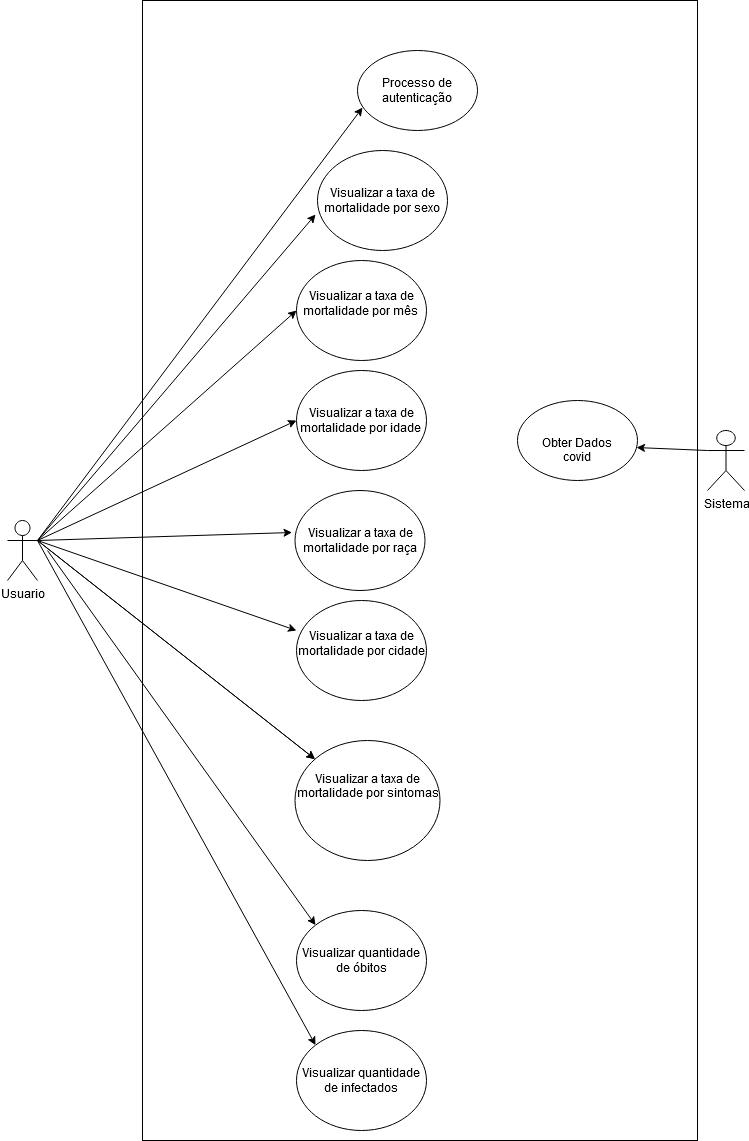

The diagram above was exported from draw.io. Its source (the exported page's mxGraphModel, read from the mxfile embedded in the PNG):
<mxGraphModel dx="868" dy="1648" grid="1" gridSize="10" guides="1" tooltips="1" connect="1" arrows="1" fold="1" page="1" pageScale="1" pageWidth="827" pageHeight="1169" math="0" shadow="0">
  <root>
    <mxCell id="0" />
    <mxCell id="1" parent="0" />
    <mxCell id="3vowkKuoTqjB9JN7a9T6-8" style="edgeStyle=none;rounded=0;orthogonalLoop=1;jettySize=auto;html=1;entryX=0.042;entryY=0.713;entryDx=0;entryDy=0;entryPerimeter=0;exitX=1;exitY=0.3333333333333333;exitDx=0;exitDy=0;exitPerimeter=0;" parent="1" source="3vowkKuoTqjB9JN7a9T6-1" target="3vowkKuoTqjB9JN7a9T6-2" edge="1">
      <mxGeometry relative="1" as="geometry">
        <mxPoint x="100" y="170" as="sourcePoint" />
      </mxGeometry>
    </mxCell>
    <mxCell id="n8MTGp-yrlqTVpJYmuNw-12" style="edgeStyle=none;rounded=0;orthogonalLoop=1;jettySize=auto;html=1;entryX=0;entryY=0;entryDx=0;entryDy=0;exitX=1;exitY=0.3333333333333333;exitDx=0;exitDy=0;exitPerimeter=0;" parent="1" source="3vowkKuoTqjB9JN7a9T6-1" target="3vowkKuoTqjB9JN7a9T6-4" edge="1">
      <mxGeometry relative="1" as="geometry" />
    </mxCell>
    <mxCell id="3vowkKuoTqjB9JN7a9T6-1" value="Usuario" style="shape=umlActor;verticalLabelPosition=bottom;verticalAlign=top;html=1;outlineConnect=0;" parent="1" vertex="1">
      <mxGeometry x="60" y="390" width="30" height="60" as="geometry" />
    </mxCell>
    <mxCell id="3vowkKuoTqjB9JN7a9T6-2" value="&lt;div&gt;Processo de autenticação&lt;/div&gt;" style="ellipse;whiteSpace=wrap;html=1;" parent="1" vertex="1">
      <mxGeometry x="410" y="-80" width="120" height="80" as="geometry" />
    </mxCell>
    <mxCell id="3vowkKuoTqjB9JN7a9T6-4" value="Visualizar quantidade de infectados" style="ellipse;whiteSpace=wrap;html=1;" parent="1" vertex="1">
      <mxGeometry x="349" y="900" width="130" height="100" as="geometry" />
    </mxCell>
    <mxCell id="3vowkKuoTqjB9JN7a9T6-5" value="&lt;div&gt;Visualizar a taxa de mortalidade por idade&lt;br&gt;&lt;/div&gt;" style="ellipse;whiteSpace=wrap;html=1;" parent="1" vertex="1">
      <mxGeometry x="349" y="240" width="130" height="100" as="geometry" />
    </mxCell>
    <mxCell id="Nsxr8rvnS10bsGby413i-1" value="&lt;div&gt;Visualizar a taxa de mortalidade por sexo&lt;br&gt;&lt;/div&gt;" style="ellipse;whiteSpace=wrap;html=1;" parent="1" vertex="1">
      <mxGeometry x="370" y="20" width="130" height="100" as="geometry" />
    </mxCell>
    <mxCell id="Nsxr8rvnS10bsGby413i-2" value="&lt;div&gt;Visualizar a taxa de mortalidade por raça&lt;br&gt;&lt;/div&gt;" style="ellipse;whiteSpace=wrap;html=1;" parent="1" vertex="1">
      <mxGeometry x="347.5" y="360" width="130" height="100" as="geometry" />
    </mxCell>
    <mxCell id="Nsxr8rvnS10bsGby413i-3" value="&lt;div&gt;Visualizar a taxa de mortalidade por cidade&lt;/div&gt;&lt;div&gt;&lt;br&gt;&lt;/div&gt;" style="ellipse;whiteSpace=wrap;html=1;" parent="1" vertex="1">
      <mxGeometry x="349" y="470" width="130" height="100" as="geometry" />
    </mxCell>
    <mxCell id="Nsxr8rvnS10bsGby413i-4" value="&lt;div&gt;Visualizar a taxa de mortalidade por mês&lt;br&gt;&lt;/div&gt;&lt;div&gt;&lt;br&gt;&lt;/div&gt;" style="ellipse;whiteSpace=wrap;html=1;" parent="1" vertex="1">
      <mxGeometry x="349" y="130" width="130" height="100" as="geometry" />
    </mxCell>
    <mxCell id="1Rq7M3AeZpFEySnstlPR-1" value="&lt;div&gt;Visualizar a taxa de mortalidade por sintomas&lt;/div&gt;&lt;div&gt;&lt;br&gt;&lt;/div&gt;&lt;div&gt;&lt;br&gt;&lt;/div&gt;" style="ellipse;whiteSpace=wrap;html=1;" parent="1" vertex="1">
      <mxGeometry x="347.5" y="610" width="145" height="120" as="geometry" />
    </mxCell>
    <mxCell id="1Rq7M3AeZpFEySnstlPR-2" style="edgeStyle=none;rounded=0;orthogonalLoop=1;jettySize=auto;html=1;entryX=0;entryY=0.5;entryDx=0;entryDy=0;" parent="1" target="Nsxr8rvnS10bsGby413i-4" edge="1">
      <mxGeometry relative="1" as="geometry">
        <mxPoint x="90" y="410" as="sourcePoint" />
        <mxPoint x="270" y="279" as="targetPoint" />
      </mxGeometry>
    </mxCell>
    <mxCell id="Nsxr8rvnS10bsGby413i-5" value="" style="endArrow=classic;html=1;entryX=-0.015;entryY=0.64;entryDx=0;entryDy=0;entryPerimeter=0;exitX=1;exitY=0.3333333333333333;exitDx=0;exitDy=0;exitPerimeter=0;" parent="1" source="3vowkKuoTqjB9JN7a9T6-1" target="Nsxr8rvnS10bsGby413i-1" edge="1">
      <mxGeometry width="50" height="50" relative="1" as="geometry">
        <mxPoint x="140" y="230" as="sourcePoint" />
        <mxPoint x="190" y="180" as="targetPoint" />
      </mxGeometry>
    </mxCell>
    <mxCell id="Nsxr8rvnS10bsGby413i-6" value="" style="endArrow=classic;html=1;entryX=0;entryY=0.3;entryDx=0;entryDy=0;entryPerimeter=0;exitX=1;exitY=0.3333333333333333;exitDx=0;exitDy=0;exitPerimeter=0;" parent="1" source="3vowkKuoTqjB9JN7a9T6-1" target="Nsxr8rvnS10bsGby413i-3" edge="1">
      <mxGeometry width="50" height="50" relative="1" as="geometry">
        <mxPoint x="80" y="340" as="sourcePoint" />
        <mxPoint x="269.99999999999994" y="217" as="targetPoint" />
      </mxGeometry>
    </mxCell>
    <mxCell id="Nsxr8rvnS10bsGby413i-7" value="" style="endArrow=classic;html=1;entryX=0;entryY=0.5;entryDx=0;entryDy=0;exitX=1;exitY=0.3333333333333333;exitDx=0;exitDy=0;exitPerimeter=0;" parent="1" source="3vowkKuoTqjB9JN7a9T6-1" target="3vowkKuoTqjB9JN7a9T6-5" edge="1">
      <mxGeometry width="50" height="50" relative="1" as="geometry">
        <mxPoint x="92" y="230" as="sourcePoint" />
        <mxPoint x="280" y="290" as="targetPoint" />
      </mxGeometry>
    </mxCell>
    <mxCell id="1Rq7M3AeZpFEySnstlPR-3" value="" style="endArrow=classic;html=1;exitX=1;exitY=0.3333333333333333;exitDx=0;exitDy=0;exitPerimeter=0;entryX=-0.023;entryY=0.42;entryDx=0;entryDy=0;entryPerimeter=0;" parent="1" source="3vowkKuoTqjB9JN7a9T6-1" target="Nsxr8rvnS10bsGby413i-2" edge="1">
      <mxGeometry width="50" height="50" relative="1" as="geometry">
        <mxPoint x="102" y="240" as="sourcePoint" />
        <mxPoint x="290" y="510" as="targetPoint" />
      </mxGeometry>
    </mxCell>
    <mxCell id="Nsxr8rvnS10bsGby413i-9" value="" style="endArrow=classic;html=1;exitX=1;exitY=0.3333333333333333;exitDx=0;exitDy=0;exitPerimeter=0;" parent="1" target="1Rq7M3AeZpFEySnstlPR-1" edge="1">
      <mxGeometry width="50" height="50" relative="1" as="geometry">
        <mxPoint x="90" y="410" as="sourcePoint" />
        <mxPoint x="410" y="530" as="targetPoint" />
      </mxGeometry>
    </mxCell>
    <mxCell id="1Rq7M3AeZpFEySnstlPR-4" value="" style="endArrow=classic;html=1;exitX=1;exitY=0.3333333333333333;exitDx=0;exitDy=0;exitPerimeter=0;" parent="1" source="3vowkKuoTqjB9JN7a9T6-1" target="1Rq7M3AeZpFEySnstlPR-1" edge="1">
      <mxGeometry width="50" height="50" relative="1" as="geometry">
        <mxPoint x="90" y="410" as="sourcePoint" />
        <mxPoint x="420" y="540" as="targetPoint" />
      </mxGeometry>
    </mxCell>
    <mxCell id="wKN5EbZxWYudR1TzepPR-1" value="Visualizar quantidade de óbitos" style="ellipse;whiteSpace=wrap;html=1;" parent="1" vertex="1">
      <mxGeometry x="349" y="780" width="130" height="100" as="geometry" />
    </mxCell>
    <mxCell id="wKN5EbZxWYudR1TzepPR-2" value="" style="endArrow=classic;html=1;entryX=0;entryY=0;entryDx=0;entryDy=0;" parent="1" target="wKN5EbZxWYudR1TzepPR-1" edge="1">
      <mxGeometry width="50" height="50" relative="1" as="geometry">
        <mxPoint x="100" y="420" as="sourcePoint" />
        <mxPoint x="290" y="760" as="targetPoint" />
      </mxGeometry>
    </mxCell>
    <mxCell id="xFM4E93zeYfe-6zq5NBy-1" value="Sistema" style="shape=umlActor;verticalLabelPosition=bottom;verticalAlign=top;html=1;outlineConnect=0;" parent="1" vertex="1">
      <mxGeometry x="760" y="300" width="37" height="60" as="geometry" />
    </mxCell>
    <mxCell id="xFM4E93zeYfe-6zq5NBy-2" value="&lt;br&gt;&lt;br&gt;&lt;div&gt;Obter Dados&lt;/div&gt;&lt;div&gt;covid&lt;br&gt;&lt;/div&gt;" style="ellipse;whiteSpace=wrap;html=1;verticalAlign=top;" parent="1" vertex="1">
      <mxGeometry x="570" y="270" width="120" height="80" as="geometry" />
    </mxCell>
    <mxCell id="caW6Url7GOKOWHJrrdfo-1" value="" style="rounded=0;whiteSpace=wrap;html=1;gradientColor=#ffffff;fillColor=none;" parent="1" vertex="1">
      <mxGeometry x="195" y="-130" width="555" height="1140" as="geometry" />
    </mxCell>
    <mxCell id="caW6Url7GOKOWHJrrdfo-2" value="" style="endArrow=classic;html=1;exitX=0;exitY=0.3333333333333333;exitDx=0;exitDy=0;exitPerimeter=0;entryX=0.992;entryY=0.588;entryDx=0;entryDy=0;entryPerimeter=0;" parent="1" source="xFM4E93zeYfe-6zq5NBy-1" target="xFM4E93zeYfe-6zq5NBy-2" edge="1">
      <mxGeometry width="50" height="50" relative="1" as="geometry">
        <mxPoint x="650" y="400" as="sourcePoint" />
        <mxPoint x="730" y="342" as="targetPoint" />
      </mxGeometry>
    </mxCell>
  </root>
</mxGraphModel>